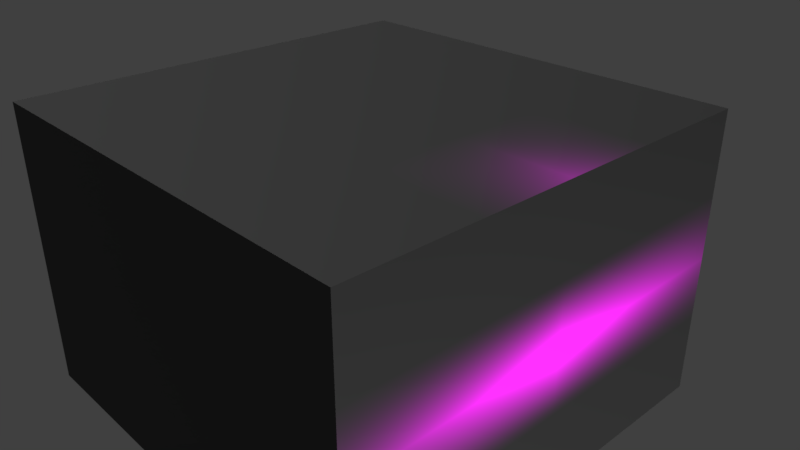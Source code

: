 # Source: Roadhouse.blend  (saved by Blender 2.79.0; exported with 4.5.12 LTS)
import bpy
from mathutils import Matrix  # noqa: F401  (used for matrix-valued properties, if any)

bpy.ops.wm.read_factory_settings(use_empty=True)
scene = bpy.context.scene
scene.name = 'Scene'

# ---- collections
col_collection_1 = bpy.data.collections.new('Collection 1'); scene.collection.children.link(col_collection_1)

# ---- images (referenced by path relative to the original .blend; pixels are not part of the script)
import os
ASSET_DIR = os.environ.get("B2B_ASSET_DIR", "")  # directory of the original .blend (textures are referenced by path, not embedded)
HERE = os.path.dirname(os.path.abspath(__file__))  # packed textures are extracted next to this script under _unpacked/

def load_image(name, relpath, width, height, colorspace="sRGB"):
    """Load a texture the original file referenced (path relative to the .blend, or extracted next to this script)."""
    p = next((c for c in (os.path.join(HERE, relpath), os.path.join(ASSET_DIR, relpath)) if relpath and os.path.exists(c)), "")
    if p:
        img = bpy.data.images.load(p, check_existing=True)
        img.name = name
    else:  # same state as the original file: an image datablock whose file is absent (Cycles renders it pink)
        img = bpy.data.images.new(name, width, height)
        img.source = "FILE"
        img.filepath = "//" + (relpath or name)
    img.colorspace_settings.name = colorspace
    return img
img_ds2017_graffiti_logo_transp_png_001 = load_image('DS2017-Graffiti-Logo_transp.png.001', 'DS2017-Graffiti-Logo_transp.png', 1024, 1024, 'sRGB')

# ---- materials (node trees are filled in below, after node groups)
mat_roadhousewall = bpy.data.materials.new('roadhousewall')
mat_roadhousewall.alpha_threshold = 0.0
mat_roadhousewall.preview_render_type = 'CUBE'
mat_roadhousewall.roughness = 0.5
mat_roadhousewall.line_color = (0.0, 0.0, 0.0, 1.0)

# ---- material node trees
mat_roadhousewall.use_nodes = True; mat_roadhousewall.node_tree.nodes.clear()
_N = mat_roadhousewall.node_tree.nodes; _L = mat_roadhousewall.node_tree.links
n0 = _N.new('ShaderNodeMapping'); n0.name = 'Mapping'; n0.location = (-595, 390)
n1 = _N.new('ShaderNodeUVMap'); n1.name = 'UV Map'; n1.location = (-821, 321)
n1.uv_map = 'UVMap'
n2 = _N.new('ShaderNodeOutputMaterial'); n2.name = 'Material Output'; n2.location = (678, 296)
n3 = _N.new('ShaderNodeTexImage'); n3.name = 'Image Texture'; n3.location = (-227, 366)
n3.width = 140
n3.image = img_ds2017_graffiti_logo_transp_png_001
n3.extension = 'CLIP'
n4 = _N.new('ShaderNodeEmission'); n4.name = 'Emission'; n4.location = (-41, 288)
n4.inputs[1].default_value = 4.3
n5 = _N.new('ShaderNodeRGB'); n5.name = 'RGB'; n5.location = (-21, 719)
n5.outputs[0].default_value = (0.233, 0.233, 0.233, 1.0)
n6 = _N.new('ShaderNodeBsdfDiffuse'); n6.name = 'Diffuse BSDF'; n6.location = (170, 671)
n6.inputs[1].default_value = 1.0
n7 = _N.new('ShaderNodeMixShader'); n7.name = 'Mix Shader'; n7.location = (394, 329)
_L.new(n6.outputs[0], n7.inputs[1])
_L.new(n0.outputs[0], n3.inputs[0])
_L.new(n1.outputs[0], n0.inputs[0])
_L.new(n3.outputs[0], n4.inputs[0])
_L.new(n5.outputs[0], n6.inputs[0])
_L.new(n7.outputs[0], n2.inputs[0])
_L.new(n4.outputs[0], n7.inputs[2])
n2.is_active_output = True

# ---- world
world_world = bpy.data.worlds.new('World'); scene.world = world_world
world_world.color = (0.05088, 0.05088, 0.05088)
world_world.use_sun_shadow = False
world_world.sun_shadow_jitter_overblur = 0.0
world_world.cycles.sampling_method = 'MANUAL'

# ---- cameras
cam_camera = bpy.data.cameras.new('Camera')
cam_camera.clip_end = 100.0
cam_camera.lens = 35.0
cam_camera.sensor_width = 32.0
cam_camera.sensor_height = 18.0
cam_camera.ortho_scale = 7.314
cam_camera.dof.focus_distance = 0.0

# ---- lights
light_lamp = bpy.data.lights.new('Lamp', 'SUN')
light_lamp.transmission_factor = 0.0
light_lamp.cutoff_distance = 30.0
light_lamp.angle = 0.1993
light_lamp.energy = 1.0
light_lamp.shadow_buffer_clip_start = 1.001
light_lamp.shadow_soft_size = 0.1
light_lamp.shadow_cascade_max_distance = 1000.0

# ---- meshes
me_cube = bpy.data.meshes.new('Cube')
me_cube.from_pydata([(3.0, 3.0, -2.0), (3.0, -3.0, -2.0), (-3.0, -3.0, -2.0), (-3.0, 3.0, -2.0), (3.0, 3.0, 2.0), (3.0, -3.0, 2.0), (-3.0, -3.0, 2.0), (-3.0, 3.0, 2.0)], [], [(0, 1, 2, 3), (4, 7, 6, 5), (0, 4, 5, 1), (1, 5, 6, 2), (2, 6, 7, 3), (4, 0, 3, 7)])
_uv = me_cube.uv_layers.new(name='UVMap')
_uv.uv.foreach_set('vector', [2.503, 7.427, 2.503, 2.817, 3.845, 2.817, 3.845, 7.427, 1.161, -1.793, 2.503, -1.793, 2.503, 2.817, 1.161, 2.817, 1.161, -1.793, 1.161, 2.817, -0.1801, 2.817, -0.1801, -1.793, 1.161, 7.427, -0.1801, 7.427, -0.1801, 2.817, 1.161, 2.817, 1.161, -6.403, 1.161, -1.793, -0.1801, -1.793, -0.1801, -6.403, 1.161, 7.427, 1.161, 2.817, 2.503, 2.817, 2.503, 7.427])
me_cube.materials.append(mat_roadhousewall)
me_cube.use_remesh_preserve_volume = False
me_cube.use_remesh_preserve_attributes = False
me_cube.use_mirror_vertex_groups = False
me_cube.update()

# ---- objects
ob_roadhouse = bpy.data.objects.new('Roadhouse', me_cube)
ob_lamp = bpy.data.objects.new('Lamp', light_lamp)
ob_camera = bpy.data.objects.new('Camera', cam_camera)

# ---- transforms, parenting, visibility, modifiers, constraints
ob_roadhouse.location = (0.0, 0.0, 0.0)
ob_roadhouse.lock_rotations_4d = False
ob_roadhouse.empty_display_type = 'ARROWS'
ob_roadhouse.lineart.crease_threshold = 0.0
ob_lamp.location = (4.076, 1.005, 5.904)
ob_lamp.rotation_euler = (0.6503, 0.05522, 1.866)
ob_lamp.lock_rotations_4d = False
ob_lamp.empty_display_type = 'ARROWS'
ob_lamp.color = (0.0, 0.0, 0.0, 0.0)
ob_lamp.lineart.crease_threshold = 0.0
ob_camera.location = (7.481, -6.508, 5.344)
ob_camera.rotation_euler = (1.109, 0.0, 0.8149)
ob_camera.lock_rotations_4d = False
ob_camera.empty_display_type = 'ARROWS'
ob_camera.color = (0.0, 0.0, 0.0, 0.0)
ob_camera.display_type = 'WIRE'
ob_camera.lineart.crease_threshold = 0.0

# ---- collection membership
col_collection_1.objects.link(ob_roadhouse)
col_collection_1.objects.link(ob_lamp)
col_collection_1.objects.link(ob_camera)

# ---- scene / render settings (as saved in the file)
scene.camera = ob_camera
scene.frame_start = 1; scene.frame_end = 250; scene.frame_set(1)
scene.render.engine = 'CYCLES'
scene.render.resolution_percentage = 50
scene.render.dither_intensity = 0.0
scene.cycles.use_denoising = False
scene.cycles.samples = 128
scene.cycles.sampling_pattern = 'TABULATED_SOBOL'
scene.cycles.use_adaptive_sampling = False
scene.cycles.use_light_tree = False
scene.cycles.blur_glossy = 0.0
scene.cycles.sample_clamp_indirect = 0.0
scene.view_settings.view_transform = 'Standard'
bpy.context.view_layer.update()
